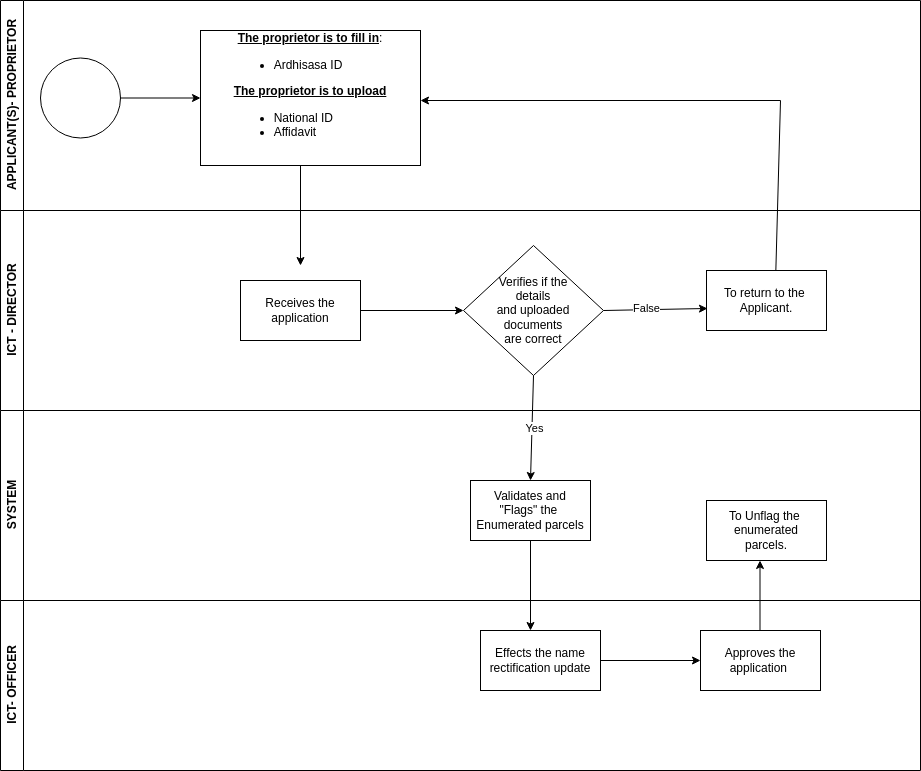

The diagram above was exported from draw.io. Its source (the exported page's mxGraphModel, read from the mxfile embedded in the PNG):
<mxGraphModel dx="1362" dy="759" grid="1" gridSize="10" guides="1" tooltips="1" connect="1" arrows="1" fold="1" page="1" pageScale="1" pageWidth="1100" pageHeight="850" background="none" math="0" shadow="0">
  <root>
    <mxCell id="0" />
    <mxCell id="1" parent="0" />
    <mxCell id="X0vCvpcDByL62yAAZkJj-65" value="" style="endArrow=classic;html=1;rounded=0;" parent="1" edge="1">
      <mxGeometry width="50" height="50" relative="1" as="geometry">
        <mxPoint x="460" y="310" as="sourcePoint" />
        <mxPoint x="460" y="310" as="targetPoint" />
      </mxGeometry>
    </mxCell>
    <mxCell id="9hR6c9BOS91mZ256R3zf-1" value="APPLICANT(S)- PROPRIETOR" style="swimlane;horizontal=0;whiteSpace=wrap;html=1;" vertex="1" parent="1">
      <mxGeometry x="80" y="70" width="920" height="210" as="geometry" />
    </mxCell>
    <mxCell id="9hR6c9BOS91mZ256R3zf-6" value="&lt;b&gt;&lt;u&gt;The proprietor is to fill in&lt;/u&gt;&lt;/b&gt;:&lt;div&gt;&lt;ul&gt;&lt;li style=&quot;text-align: left;&quot;&gt;Ardhisasa ID&lt;/li&gt;&lt;/ul&gt;&lt;div style=&quot;text-align: left;&quot;&gt;&lt;b&gt;&lt;u&gt;The proprietor is to upload&lt;/u&gt;&lt;/b&gt;&lt;/div&gt;&lt;div style=&quot;text-align: left;&quot;&gt;&lt;ul&gt;&lt;li&gt;National ID&lt;/li&gt;&lt;li&gt;Affidavit&lt;/li&gt;&lt;/ul&gt;&lt;/div&gt;&lt;div&gt;&lt;br&gt;&lt;/div&gt;&lt;/div&gt;" style="whiteSpace=wrap;html=1;" vertex="1" parent="9hR6c9BOS91mZ256R3zf-1">
      <mxGeometry x="200" y="30" width="220" height="135" as="geometry" />
    </mxCell>
    <mxCell id="9hR6c9BOS91mZ256R3zf-5" value="" style="ellipse;whiteSpace=wrap;html=1;" vertex="1" parent="9hR6c9BOS91mZ256R3zf-1">
      <mxGeometry x="40" y="57.5" width="80" height="80" as="geometry" />
    </mxCell>
    <mxCell id="9hR6c9BOS91mZ256R3zf-7" value="" style="edgeStyle=orthogonalEdgeStyle;rounded=0;orthogonalLoop=1;jettySize=auto;html=1;" edge="1" parent="9hR6c9BOS91mZ256R3zf-1" source="9hR6c9BOS91mZ256R3zf-5" target="9hR6c9BOS91mZ256R3zf-6">
      <mxGeometry relative="1" as="geometry" />
    </mxCell>
    <mxCell id="9hR6c9BOS91mZ256R3zf-11" value="" style="edgeStyle=none;orthogonalLoop=1;jettySize=auto;html=1;rounded=0;" edge="1" parent="9hR6c9BOS91mZ256R3zf-1">
      <mxGeometry width="100" relative="1" as="geometry">
        <mxPoint x="300" y="165" as="sourcePoint" />
        <mxPoint x="300" y="265" as="targetPoint" />
        <Array as="points" />
      </mxGeometry>
    </mxCell>
    <mxCell id="9hR6c9BOS91mZ256R3zf-21" value="" style="endArrow=classic;html=1;rounded=0;entryX=0.991;entryY=0.337;entryDx=0;entryDy=0;exitX=0.608;exitY=0;exitDx=0;exitDy=0;exitPerimeter=0;entryPerimeter=0;" edge="1" parent="9hR6c9BOS91mZ256R3zf-1">
      <mxGeometry width="50" height="50" relative="1" as="geometry">
        <mxPoint x="774.94" y="284.5" as="sourcePoint" />
        <mxPoint x="420" y="99.995" as="targetPoint" />
        <Array as="points">
          <mxPoint x="780" y="100" />
        </Array>
      </mxGeometry>
    </mxCell>
    <mxCell id="9hR6c9BOS91mZ256R3zf-2" value="ICT - DIRECTOR" style="swimlane;horizontal=0;whiteSpace=wrap;html=1;" vertex="1" parent="1">
      <mxGeometry x="80" y="280" width="920" height="200" as="geometry" />
    </mxCell>
    <mxCell id="9hR6c9BOS91mZ256R3zf-14" value="" style="edgeStyle=orthogonalEdgeStyle;rounded=0;orthogonalLoop=1;jettySize=auto;html=1;" edge="1" parent="9hR6c9BOS91mZ256R3zf-2" source="9hR6c9BOS91mZ256R3zf-12" target="9hR6c9BOS91mZ256R3zf-13">
      <mxGeometry relative="1" as="geometry" />
    </mxCell>
    <mxCell id="9hR6c9BOS91mZ256R3zf-12" value="Receives the application" style="whiteSpace=wrap;html=1;" vertex="1" parent="9hR6c9BOS91mZ256R3zf-2">
      <mxGeometry x="240" y="70" width="120" height="60" as="geometry" />
    </mxCell>
    <mxCell id="9hR6c9BOS91mZ256R3zf-13" value="Verifies if the&lt;div&gt;&amp;nbsp;details&amp;nbsp;&lt;div&gt;and uploaded&lt;/div&gt;&lt;div&gt;documents&lt;/div&gt;&lt;div&gt;are correct&lt;/div&gt;&lt;/div&gt;" style="rhombus;whiteSpace=wrap;html=1;" vertex="1" parent="9hR6c9BOS91mZ256R3zf-2">
      <mxGeometry x="463" y="35" width="140" height="130" as="geometry" />
    </mxCell>
    <mxCell id="9hR6c9BOS91mZ256R3zf-20" value="To return to the&amp;nbsp;&lt;div&gt;Applicant.&lt;/div&gt;" style="whiteSpace=wrap;html=1;" vertex="1" parent="9hR6c9BOS91mZ256R3zf-2">
      <mxGeometry x="706" y="60" width="120" height="60" as="geometry" />
    </mxCell>
    <mxCell id="9hR6c9BOS91mZ256R3zf-30" value="" style="endArrow=classic;html=1;rounded=0;exitX=1;exitY=0.5;exitDx=0;exitDy=0;entryX=0.008;entryY=0.633;entryDx=0;entryDy=0;entryPerimeter=0;" edge="1" parent="9hR6c9BOS91mZ256R3zf-2" source="9hR6c9BOS91mZ256R3zf-13" target="9hR6c9BOS91mZ256R3zf-20">
      <mxGeometry width="50" height="50" relative="1" as="geometry">
        <mxPoint x="440" y="20" as="sourcePoint" />
        <mxPoint x="490" y="-30" as="targetPoint" />
      </mxGeometry>
    </mxCell>
    <mxCell id="9hR6c9BOS91mZ256R3zf-31" value="False" style="edgeLabel;html=1;align=center;verticalAlign=middle;resizable=0;points=[];" vertex="1" connectable="0" parent="9hR6c9BOS91mZ256R3zf-30">
      <mxGeometry x="-0.1719" y="2" relative="1" as="geometry">
        <mxPoint as="offset" />
      </mxGeometry>
    </mxCell>
    <mxCell id="9hR6c9BOS91mZ256R3zf-3" value="SYSTEM" style="swimlane;horizontal=0;whiteSpace=wrap;html=1;" vertex="1" parent="1">
      <mxGeometry x="80" y="480" width="920" height="190" as="geometry" />
    </mxCell>
    <mxCell id="9hR6c9BOS91mZ256R3zf-24" value="Validates and&lt;div&gt;&quot;Flags&quot; the&amp;nbsp;&lt;/div&gt;&lt;div&gt;Enumerated parcels&lt;/div&gt;" style="whiteSpace=wrap;html=1;" vertex="1" parent="9hR6c9BOS91mZ256R3zf-3">
      <mxGeometry x="470" y="70" width="120" height="60" as="geometry" />
    </mxCell>
    <mxCell id="9hR6c9BOS91mZ256R3zf-35" value="To Unflag the&amp;nbsp;&lt;div&gt;enumerated&lt;/div&gt;&lt;div&gt;parcels.&lt;/div&gt;" style="whiteSpace=wrap;html=1;" vertex="1" parent="9hR6c9BOS91mZ256R3zf-3">
      <mxGeometry x="706" y="90" width="120" height="60" as="geometry" />
    </mxCell>
    <mxCell id="9hR6c9BOS91mZ256R3zf-4" value="ICT- OFFICER" style="swimlane;horizontal=0;whiteSpace=wrap;html=1;" vertex="1" parent="1">
      <mxGeometry x="80" y="670" width="920" height="170" as="geometry" />
    </mxCell>
    <mxCell id="9hR6c9BOS91mZ256R3zf-28" value="" style="edgeStyle=orthogonalEdgeStyle;rounded=0;orthogonalLoop=1;jettySize=auto;html=1;" edge="1" parent="9hR6c9BOS91mZ256R3zf-4" source="9hR6c9BOS91mZ256R3zf-26" target="9hR6c9BOS91mZ256R3zf-27">
      <mxGeometry relative="1" as="geometry" />
    </mxCell>
    <mxCell id="9hR6c9BOS91mZ256R3zf-26" value="Effects the name rectification update" style="whiteSpace=wrap;html=1;" vertex="1" parent="9hR6c9BOS91mZ256R3zf-4">
      <mxGeometry x="480" y="30" width="120" height="60" as="geometry" />
    </mxCell>
    <mxCell id="9hR6c9BOS91mZ256R3zf-27" value="Approves the application&amp;nbsp;" style="whiteSpace=wrap;html=1;" vertex="1" parent="9hR6c9BOS91mZ256R3zf-4">
      <mxGeometry x="700" y="30" width="120" height="60" as="geometry" />
    </mxCell>
    <mxCell id="9hR6c9BOS91mZ256R3zf-33" value="" style="endArrow=classic;html=1;rounded=0;" edge="1" parent="9hR6c9BOS91mZ256R3zf-4">
      <mxGeometry width="50" height="50" relative="1" as="geometry">
        <mxPoint x="759.5" y="30" as="sourcePoint" />
        <mxPoint x="759.5" y="-40" as="targetPoint" />
      </mxGeometry>
    </mxCell>
    <mxCell id="9hR6c9BOS91mZ256R3zf-22" value="" style="endArrow=classic;html=1;rounded=0;exitX=0.5;exitY=1;exitDx=0;exitDy=0;" edge="1" parent="1" source="9hR6c9BOS91mZ256R3zf-13">
      <mxGeometry width="50" height="50" relative="1" as="geometry">
        <mxPoint x="520" y="540" as="sourcePoint" />
        <mxPoint x="610" y="550" as="targetPoint" />
      </mxGeometry>
    </mxCell>
    <mxCell id="9hR6c9BOS91mZ256R3zf-23" value="Yes" style="edgeLabel;html=1;align=center;verticalAlign=middle;resizable=0;points=[];" vertex="1" connectable="0" parent="9hR6c9BOS91mZ256R3zf-22">
      <mxGeometry x="-0.0105" y="2" relative="1" as="geometry">
        <mxPoint as="offset" />
      </mxGeometry>
    </mxCell>
    <mxCell id="9hR6c9BOS91mZ256R3zf-25" value="" style="endArrow=classic;html=1;rounded=0;exitX=0.5;exitY=1;exitDx=0;exitDy=0;" edge="1" parent="1" source="9hR6c9BOS91mZ256R3zf-24">
      <mxGeometry width="50" height="50" relative="1" as="geometry">
        <mxPoint x="520" y="540" as="sourcePoint" />
        <mxPoint x="610" y="700" as="targetPoint" />
      </mxGeometry>
    </mxCell>
  </root>
</mxGraphModel>